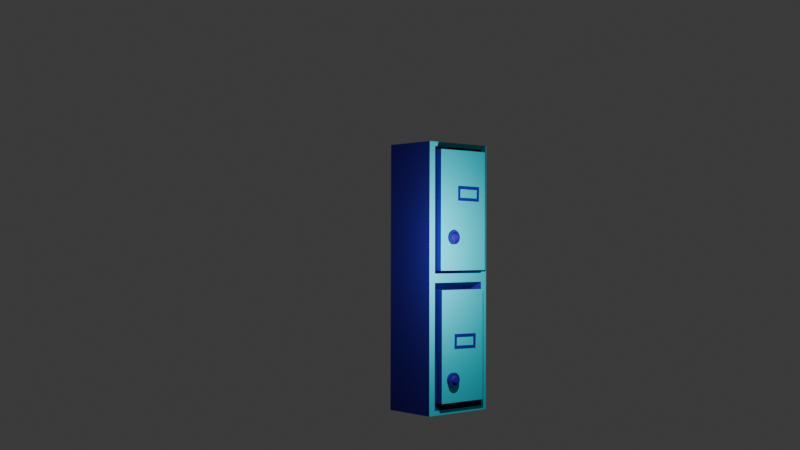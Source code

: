 # Source: Single_Lockers_2.blend  (saved by Blender 4.5.90; exported with 4.5.12 LTS)
import bpy
from mathutils import Matrix  # noqa: F401  (used for matrix-valued properties, if any)

bpy.ops.wm.read_factory_settings(use_empty=True)
scene = bpy.context.scene
scene.name = 'Scene'

# ---- collections
col_collection = bpy.data.collections.new('Collection'); scene.collection.children.link(col_collection)

# ---- materials (node trees are filled in below, after node groups)
mat_material = bpy.data.materials.new('Material')
mat_material.alpha_threshold = 0.0
mat_material.roughness = 0.5
mat_material.line_color = (0.0, 0.0, 0.0, 1.0)
mat_material_001 = bpy.data.materials.new('Material.001')
mat_black = bpy.data.materials.new('Black')

# ---- material node trees
mat_material.use_nodes = True; mat_material.node_tree.nodes.clear()
_N = mat_material.node_tree.nodes; _L = mat_material.node_tree.links
n0 = _N.new('ShaderNodeOutputMaterial'); n0.name = 'Material Output'; n0.location = (200, 100)
n1 = _N.new('ShaderNodeBsdfPrincipled'); n1.name = 'Principled BSDF'; n1.location = (-200, 100)
n1.inputs[0].default_value = (0.01403, 0.0, 0.2823, 1.0)
n1.inputs[2].default_value = 0.7963
n1.inputs[3].default_value = 1.45
_L.new(n1.outputs[0], n0.inputs[0])
n0.is_active_output = True
mat_material_001.use_nodes = True; mat_material_001.node_tree.nodes.clear()
_N = mat_material_001.node_tree.nodes; _L = mat_material_001.node_tree.links
n0 = _N.new('ShaderNodeBsdfPrincipled'); n0.name = 'Principled BSDF'; n0.location = (-200, 100)
n0.inputs[0].default_value = (0.0, 0.6624, 0.8004, 1.0)
n1 = _N.new('ShaderNodeOutputMaterial'); n1.name = 'Material Output'; n1.location = (200, 100)
_L.new(n0.outputs[0], n1.inputs[0])
n1.is_active_output = True

# ---- world
world_world = bpy.data.worlds.new('World'); scene.world = world_world
world_world.use_nodes = True; world_world.node_tree.nodes.clear()
_N = world_world.node_tree.nodes; _L = world_world.node_tree.links
n0 = _N.new('ShaderNodeOutputWorld'); n0.name = 'World Output'; n0.location = (200, 100)
n1 = _N.new('ShaderNodeBackground'); n1.name = 'Background'; n1.location = (-200, 100)
n1.inputs[0].default_value = (0.05088, 0.05088, 0.05088, 1.0)
_L.new(n1.outputs[0], n0.inputs[0])
n0.is_active_output = True
world_world.color = (0.05088, 0.05088, 0.05088)
world_world.sun_shadow_jitter_overblur = 0.0

# ---- cameras
cam_camera = bpy.data.cameras.new('Camera')
cam_camera.clip_end = 100.0
cam_camera.lens = 50.0
cam_camera.ortho_scale = 7.314

# ---- lights
light_light = bpy.data.lights.new('Light', 'POINT')
light_light.energy = 1000.0
light_light.shadow_soft_size = 0.1

# ---- meshes
me_cylinder_003 = bpy.data.meshes.new('Cylinder.003')
me_cylinder_003.from_pydata([(2.094e-06, 1.546, -1.86), (2.079e-06, 1.128, 1.232), (0.3016, 1.516, -1.86), (0.2201, 1.107, 1.232), (0.5916, 1.428, -1.86), (0.4318, 1.042, 1.232), (0.8588, 1.285, -1.86), (0.6269, 0.9382, 1.232), (1.093, 1.093, -1.86), (0.7979, 0.7979, 1.232), (1.285, 0.8588, -1.86), (0.9382, 0.6269, 1.232), (1.428, 0.5916, -1.86), (1.042, 0.4318, 1.232), (1.516, 0.3016, -1.86), (1.107, 0.2201, 1.232), (1.546, 2.082e-06, -1.86), (1.128, 2.082e-06, 1.232), (1.516, -0.3016, -1.86), (1.107, -0.2201, 1.232), (1.428, -0.5916, -1.86), (1.042, -0.4318, 1.232), (1.285, -0.8588, -1.86), (0.9382, -0.6269, 1.232), (1.093, -1.093, -1.86), (0.7979, -0.7979, 1.232), (0.8588, -1.285, -1.86), (0.6269, -0.9382, 1.232), (0.5916, -1.428, -1.86), (0.4318, -1.042, 1.232), (0.3016, -1.516, -1.86), (0.2201, -1.107, 1.232), (2.094e-06, -1.546, -1.86), (2.079e-06, -1.128, 1.232), (-0.3016, -1.516, -1.86), (-0.2201, -1.107, 1.232), (-0.5916, -1.428, -1.86), (-0.4318, -1.042, 1.232), (-0.8588, -1.285, -1.86), (-0.6269, -0.9382, 1.232), (-1.093, -1.093, -1.86), (-0.7979, -0.7979, 1.232), (-1.285, -0.8588, -1.86), (-0.9382, -0.6269, 1.232), (-1.428, -0.5916, -1.86), (-1.042, -0.4318, 1.232), (-1.516, -0.3016, -1.86), (-1.107, -0.2201, 1.232), (-1.546, 2.082e-06, -1.86), (-1.128, 2.082e-06, 1.232), (-1.516, 0.3016, -1.86), (-1.107, 0.2201, 1.232), (-1.428, 0.5916, -1.86), (-1.042, 0.4318, 1.232), (-1.285, 0.8588, -1.86), (-0.9382, 0.6269, 1.232), (-1.093, 1.093, -1.86), (-0.7979, 0.7979, 1.232), (-0.8588, 1.285, -1.86), (-0.6269, 0.9382, 1.232), (-0.5916, 1.428, -1.86), (-0.4318, 1.042, 1.232), (-0.3016, 1.516, -1.86), (-0.2201, 1.107, 1.232), (0.3016, 1.516, 1.232), (2.079e-06, 1.546, 1.232), (0.5916, 1.428, 1.232), (0.8588, 1.285, 1.232), (1.093, 1.093, 1.232), (1.285, 0.8588, 1.232), (1.428, 0.5916, 1.232), (1.516, 0.3016, 1.232), (1.546, 2.082e-06, 1.232), (1.516, -0.3016, 1.232), (1.428, -0.5916, 1.232), (1.285, -0.8588, 1.232), (1.093, -1.093, 1.232), (0.8588, -1.285, 1.232), (0.5916, -1.428, 1.232), (0.3016, -1.516, 1.232), (2.079e-06, -1.546, 1.232), (-0.3016, -1.516, 1.232), (-0.5916, -1.428, 1.232), (-0.8588, -1.285, 1.232), (-1.093, -1.093, 1.232), (-1.285, -0.8588, 1.232), (-1.428, -0.5916, 1.232), (-1.516, -0.3016, 1.232), (-1.546, 2.082e-06, 1.232), (-1.516, 0.3016, 1.232), (-1.428, 0.5916, 1.232), (-1.285, 0.8588, 1.232), (-1.093, 1.093, 1.232), (-0.8588, 1.285, 1.232), (-0.5916, 1.428, 1.232), (-0.3016, 1.516, 1.232), (0.1996, 1.003, -0.04595), (2.678e-06, 1.023, -0.04595), (0.3914, 0.945, -0.04595), (0.5683, 0.8505, -0.04595), (0.7233, 0.7233, -0.04595), (0.8505, 0.5683, -0.04595), (0.945, 0.3914, -0.04595), (1.003, 0.1996, -0.04595), (1.023, 2.082e-06, -0.04595), (1.003, -0.1995, -0.04595), (0.945, -0.3914, -0.04595), (0.8505, -0.5683, -0.04595), (0.7233, -0.7233, -0.04595), (0.5683, -0.8505, -0.04595), (0.3914, -0.945, -0.04595), (0.1996, -1.003, -0.04595), (2.678e-06, -1.023, -0.04595), (-0.1995, -1.003, -0.04595), (-0.3914, -0.945, -0.04595), (-0.5683, -0.8505, -0.04595), (-0.7233, -0.7233, -0.04595), (-0.8505, -0.5683, -0.04595), (-0.945, -0.3914, -0.04595), (-1.003, -0.1995, -0.04595), (-1.023, 2.082e-06, -0.04595), (-1.003, 0.1996, -0.04595), (-0.945, 0.3914, -0.04595), (-0.8505, 0.5683, -0.04595), (-0.7233, 0.7233, -0.04595), (-0.5683, 0.8505, -0.04595), (-0.3914, 0.945, -0.04595), (-0.1995, 1.003, -0.04595), (0.1191, 0.5989, 1.651), (0.1996, 1.003, 1.241), (2.668e-06, 1.023, 1.241), (2.664e-06, 0.6106, 1.651), (0.2337, 0.5641, 1.651), (0.3914, 0.945, 1.241), (0.3392, 0.5077, 1.651), (0.5683, 0.8505, 1.241), (0.4318, 0.4318, 1.651), (0.7233, 0.7233, 1.241), (0.5077, 0.3392, 1.651), (0.8505, 0.5683, 1.241), (0.5641, 0.2337, 1.651), (0.945, 0.3914, 1.241), (0.5989, 0.1191, 1.651), (1.003, 0.1996, 1.241), (0.6106, 2.082e-06, 1.651), (1.023, 2.082e-06, 1.241), (0.5989, -0.1191, 1.651), (1.003, -0.1995, 1.241), (0.5641, -0.2337, 1.651), (0.945, -0.3914, 1.241), (0.5077, -0.3392, 1.651), (0.8505, -0.5683, 1.241), (0.4318, -0.4317, 1.651), (0.7233, -0.7233, 1.241), (0.3392, -0.5077, 1.651), (0.5683, -0.8505, 1.241), (0.2337, -0.5641, 1.651), (0.3914, -0.945, 1.241), (0.1191, -0.5989, 1.651), (0.1996, -1.003, 1.241), (2.664e-06, -0.6106, 1.651), (2.668e-06, -1.023, 1.241), (-0.1191, -0.5989, 1.651), (-0.1995, -1.003, 1.241), (-0.2337, -0.5641, 1.651), (-0.3914, -0.945, 1.241), (-0.3392, -0.5077, 1.651), (-0.5683, -0.8505, 1.241), (-0.4317, -0.4317, 1.651), (-0.7233, -0.7233, 1.241), (-0.5077, -0.3392, 1.651), (-0.8505, -0.5683, 1.241), (-0.5641, -0.2337, 1.651), (-0.945, -0.3914, 1.241), (-0.5989, -0.1191, 1.651), (-1.003, -0.1995, 1.241), (-0.6106, 2.082e-06, 1.651), (-1.023, 2.082e-06, 1.241), (-0.5989, 0.1191, 1.651), (-1.003, 0.1996, 1.241), (-0.5641, 0.2337, 1.651), (-0.945, 0.3914, 1.241), (-0.5077, 0.3392, 1.651), (-0.8505, 0.5683, 1.241), (-0.4317, 0.4318, 1.651), (-0.7233, 0.7233, 1.241), (-0.3392, 0.5077, 1.651), (-0.5683, 0.8505, 1.241), (-0.2337, 0.5641, 1.651), (-0.3914, 0.945, 1.241), (-0.1191, 0.5989, 1.651), (-0.1995, 1.003, 1.241), (-19.62, 10.01, 0.1626), (37.07, 10.01, -2.501), (-21.2, 11.59, -12.44), (37.46, 11.59, -15.2), (22.3, -60.06, -1.772), (-5.943, 10.01, -0.4802), (7.734, 10.01, -1.123), (23.39, 10.01, -1.859), (-21.06, 11.59, -9.281), (-20.91, 11.59, -6.118), (-20.76, 11.59, -2.954), (37.91, 11.59, -5.711), (37.76, 11.59, -8.875), (37.61, 11.59, -12.04), (-6.538, 11.59, -13.13), (8.129, 11.59, -13.82), (22.8, 11.59, -14.51), (-21.2, -5.568, -12.44), (37.46, -5.568, -15.2), (37.61, -5.568, -12.04), (37.76, -5.568, -8.875), (37.91, -5.568, -5.711), (22.94, 11.59, -11.35), (23.09, 11.59, -8.185), (23.24, 11.59, -5.022), (8.277, 11.59, -10.66), (8.426, 11.59, -7.496), (8.575, 11.59, -4.333), (-6.389, 11.59, -9.97), (-6.241, 11.59, -6.807), (-6.092, 11.59, -3.644), (22.8, -5.568, -14.51), (8.129, -5.568, -13.82), (-6.538, -5.568, -13.13), (-20.76, -5.568, -2.954), (-20.91, -5.568, -6.118), (-21.06, -5.568, -9.281), (-19.62, -3.985, 0.1626), (7.734, -3.985, -1.123), (-20.61, 11.59, 0.2091), (-20.61, -5.568, 0.2091), (-5.943, 11.59, -0.4802), (9.713, 10.01, -1.216), (37.07, -3.985, -2.501), (9.713, -3.985, -1.216), (38.06, -5.568, -2.548), (38.06, 11.59, -2.548), (23.39, 11.59, -1.859), (8.723, 11.59, -1.169), (8.723, -5.568, -1.169), (-19.1, 9.739, -2.731), (-19.1, -3.585, -2.731), (-6.078, 9.739, -3.343), (6.948, 9.739, -3.955), (6.948, -3.585, -3.955), (35.4, -3.036, -5.103), (35.4, 9.373, -5.103), (23.26, 9.373, -4.533), (11.13, 9.373, -3.963), (11.13, -3.036, -3.963), (-19.0, 9.739, -0.5698), (-19.0, -3.585, -0.5698), (-5.976, 9.739, -1.182), (7.05, 9.739, -1.794), (7.05, -3.585, -1.794), (-18.9, 9.739, 1.588), (-18.9, -3.585, 1.588), (-5.875, 9.739, 0.9759), (7.151, 9.739, 0.3637), (7.151, -3.585, 0.3637), (35.58, -3.036, -1.225), (35.58, 9.373, -1.225), (23.45, 9.373, -0.6548), (11.31, 9.373, -0.08469), (11.31, -3.036, -0.08469), (30.62, 1.546, -3.299), (30.62, 1.128, -0.2069), (30.92, 1.516, -3.299), (30.84, 1.107, -0.2069), (31.21, 1.428, -3.299), (31.05, 1.042, -0.2069), (31.48, 1.285, -3.299), (31.24, 0.9382, -0.2069), (31.71, 1.093, -3.299), (31.41, 0.7979, -0.2069), (31.9, 0.8588, -3.299), (31.55, 0.6269, -0.2069), (32.04, 0.5916, -3.299), (31.66, 0.4318, -0.2069), (32.13, 0.3016, -3.299), (31.72, 0.2201, -0.2069), (32.16, 3.989e-06, -3.299), (31.74, 3.989e-06, -0.2069), (32.13, -0.3016, -3.299), (31.72, -0.2201, -0.2069), (32.04, -0.5916, -3.299), (31.66, -0.4318, -0.2069), (31.9, -0.8588, -3.299), (31.55, -0.6269, -0.2069), (31.71, -1.093, -3.299), (31.41, -0.7979, -0.2069), (31.48, -1.285, -3.299), (31.24, -0.9382, -0.2069), (31.21, -1.428, -3.299), (31.05, -1.042, -0.2069), (30.92, -1.516, -3.299), (30.84, -1.107, -0.2069), (30.62, -1.546, -3.299), (30.62, -1.128, -0.2069), (30.31, -1.516, -3.299), (30.4, -1.107, -0.2069), (30.02, -1.428, -3.299), (30.18, -1.042, -0.2069), (29.76, -1.285, -3.299), (29.99, -0.9382, -0.2069), (29.52, -1.093, -3.299), (29.82, -0.7979, -0.2069), (29.33, -0.8588, -3.299), (29.68, -0.6269, -0.2069), (29.19, -0.5916, -3.299), (29.57, -0.4318, -0.2069), (29.1, -0.3016, -3.299), (29.51, -0.2201, -0.2069), (29.07, 3.989e-06, -3.299), (29.49, 3.989e-06, -0.2069), (29.1, 0.3016, -3.299), (29.51, 0.2201, -0.2069), (29.19, 0.5916, -3.299), (29.57, 0.4318, -0.2069), (29.33, 0.8588, -3.299), (29.68, 0.6269, -0.2069), (29.52, 1.093, -3.299), (29.82, 0.7979, -0.2069), (29.76, 1.285, -3.299), (29.99, 0.9382, -0.2069), (30.02, 1.428, -3.299), (30.18, 1.042, -0.2069), (30.31, 1.516, -3.299), (30.4, 1.107, -0.2069), (30.92, 1.516, -0.2069), (30.62, 1.546, -0.2069), (31.21, 1.428, -0.2069), (31.48, 1.285, -0.2069), (31.71, 1.093, -0.2069), (31.9, 0.8588, -0.2069), (32.04, 0.5916, -0.2069), (32.13, 0.3016, -0.2069), (32.16, 3.989e-06, -0.2069), (32.13, -0.3016, -0.2069), (32.04, -0.5916, -0.2069), (31.9, -0.8588, -0.2069), (31.71, -1.093, -0.2069), (31.48, -1.285, -0.2069), (31.21, -1.428, -0.2069), (30.92, -1.516, -0.2069), (30.62, -1.546, -0.2069), (30.31, -1.516, -0.2069), (30.02, -1.428, -0.2069), (29.76, -1.285, -0.2069), (29.52, -1.093, -0.2069), (29.33, -0.8588, -0.2069), (29.19, -0.5916, -0.2069), (29.1, -0.3016, -0.2069), (29.07, 3.989e-06, -0.2069), (29.1, 0.3016, -0.2069), (29.19, 0.5916, -0.2069), (29.33, 0.8588, -0.2069), (29.52, 1.093, -0.2069), (29.76, 1.285, -0.2069), (30.02, 1.428, -0.2069), (30.31, 1.516, -0.2069), (30.82, 1.003, -1.485), (30.62, 1.023, -1.485), (31.01, 0.945, -1.485), (31.18, 0.8505, -1.485), (31.34, 0.7233, -1.485), (31.47, 0.5683, -1.485), (31.56, 0.3914, -1.485), (31.62, 0.1996, -1.485), (31.64, 3.989e-06, -1.485), (31.62, -0.1995, -1.485), (31.56, -0.3914, -1.485), (31.47, -0.5683, -1.485), (31.34, -0.7233, -1.485), (31.18, -0.8505, -1.485), (31.01, -0.945, -1.485), (30.82, -1.003, -1.485), (30.62, -1.023, -1.485), (30.42, -1.003, -1.485), (30.22, -0.945, -1.485), (30.05, -0.8505, -1.485), (29.89, -0.7233, -1.485), (29.77, -0.5683, -1.485), (29.67, -0.3914, -1.485), (29.61, -0.1995, -1.485), (29.59, 3.989e-06, -1.485), (29.61, 0.1996, -1.485), (29.67, 0.3914, -1.485), (29.77, 0.5683, -1.485), (29.89, 0.7233, -1.485), (30.05, 0.8505, -1.485), (30.22, 0.945, -1.485), (30.42, 1.003, -1.485), (30.74, 0.5989, 0.2124), (30.82, 1.003, -0.1978), (30.62, 1.023, -0.1978), (30.62, 0.6106, 0.2124), (30.85, 0.5641, 0.2124), (31.01, 0.945, -0.1978), (30.96, 0.5077, 0.2124), (31.18, 0.8505, -0.1978), (31.05, 0.4318, 0.2124), (31.34, 0.7233, -0.1978), (31.12, 0.3392, 0.2124), (31.47, 0.5683, -0.1978), (31.18, 0.2337, 0.2124), (31.56, 0.3914, -0.1978), (31.22, 0.1191, 0.2124), (31.62, 0.1996, -0.1978), (31.23, 3.989e-06, 0.2124), (31.64, 3.989e-06, -0.1978), (31.22, -0.1191, 0.2124), (31.62, -0.1995, -0.1978), (31.18, -0.2337, 0.2124), (31.56, -0.3914, -0.1978), (31.12, -0.3392, 0.2124), (31.47, -0.5683, -0.1978), (31.05, -0.4317, 0.2124), (31.34, -0.7233, -0.1978), (30.96, -0.5077, 0.2124), (31.18, -0.8505, -0.1978), (30.85, -0.5641, 0.2124), (31.01, -0.945, -0.1978), (30.74, -0.5989, 0.2124), (30.82, -1.003, -0.1978), (30.62, -0.6106, 0.2124), (30.62, -1.023, -0.1978), (30.5, -0.5989, 0.2124), (30.42, -1.003, -0.1978), (30.38, -0.5641, 0.2124), (30.22, -0.945, -0.1978), (30.28, -0.5077, 0.2124), (30.05, -0.8505, -0.1978), (30.18, -0.4317, 0.2124), (29.89, -0.7233, -0.1978), (30.11, -0.3392, 0.2124), (29.77, -0.5683, -0.1978), (30.05, -0.2337, 0.2124), (29.67, -0.3914, -0.1978), (30.02, -0.1191, 0.2124), (29.61, -0.1995, -0.1978), (30.01, 3.989e-06, 0.2124), (29.59, 3.989e-06, -0.1978), (30.02, 0.1191, 0.2124), (29.61, 0.1996, -0.1978), (30.05, 0.2337, 0.2124), (29.67, 0.3914, -0.1978), (30.11, 0.3392, 0.2124), (29.77, 0.5683, -0.1978), (30.18, 0.4318, 0.2124), (29.89, 0.7233, -0.1978), (30.28, 0.5077, 0.2124), (30.05, 0.8505, -0.1978), (30.38, 0.5641, 0.2124), (30.22, 0.945, -0.1978), (30.5, 0.5989, 0.2124), (30.42, 1.003, -0.1978), (-8.563, 7.77, -11.51), (-11.72, 7.817, -11.34), (-11.82, 1.484, -11.33), (-8.656, 1.437, -11.51), (-9.205, 7.146, -11.48), (-11.1, 7.175, -11.37), (-11.18, 2.108, -11.37), (-9.279, 2.08, -11.47), (-7.864, 7.769, 1.138), (-11.03, 7.816, 1.312), (-11.12, 1.483, 1.317), (-7.958, 1.436, 1.142), (-8.506, 7.145, 1.173), (-10.4, 7.173, 1.278), (-10.48, 2.107, 1.281), (-8.581, 2.078, 1.176), (23.4, 7.018, -13.27), (20.24, 7.064, -13.09), (20.14, 0.7314, -13.09), (23.31, 0.6846, -13.26), (22.76, 6.394, -13.23), (20.86, 6.422, -13.13), (20.79, 1.355, -13.12), (22.68, 1.327, -13.23), (24.1, 7.016, -0.6178), (20.94, 7.063, -0.4433), (20.84, 0.7299, -0.4389), (24.0, 0.6831, -0.6135), (23.46, 6.392, -0.5825), (21.56, 6.42, -0.4777), (21.48, 1.354, -0.4742), (23.38, 1.326, -0.579)], [], [(0, 65, 64, 2), (2, 64, 66, 4), (4, 66, 67, 6), (6, 67, 68, 8), (8, 68, 69, 10), (10, 69, 70, 12), (12, 70, 71, 14), (14, 71, 72, 16), (16, 72, 73, 18), (18, 73, 74, 20), (20, 74, 75, 22), (22, 75, 76, 24), (24, 76, 77, 26), (26, 77, 78, 28), (28, 78, 79, 30), (30, 79, 80, 32), (32, 80, 81, 34), (34, 81, 82, 36), (36, 82, 83, 38), (38, 83, 84, 40), (40, 84, 85, 42), (42, 85, 86, 44), (44, 86, 87, 46), (46, 87, 88, 48), (48, 88, 89, 50), (50, 89, 90, 52), (52, 90, 91, 54), (54, 91, 92, 56), (56, 92, 93, 58), (58, 93, 94, 60), (41, 39, 115, 116), (60, 94, 95, 62), (62, 95, 65, 0), (0, 2, 4, 6, 8, 10, 12, 14, 16, 18, 20, 22, 24, 26, 28, 30, 32, 34, 36, 38, 40, 42, 44, 46, 48, 50, 52, 54, 56, 58, 60, 62), (1, 3, 64, 65), (3, 5, 66, 64), (5, 7, 67, 66), (7, 9, 68, 67), (9, 11, 69, 68), (11, 13, 70, 69), (13, 15, 71, 70), (15, 17, 72, 71), (17, 19, 73, 72), (19, 21, 74, 73), (21, 23, 75, 74), (23, 25, 76, 75), (25, 27, 77, 76), (27, 29, 78, 77), (29, 31, 79, 78), (31, 33, 80, 79), (33, 35, 81, 80), (35, 37, 82, 81), (37, 39, 83, 82), (39, 41, 84, 83), (41, 43, 85, 84), (43, 45, 86, 85), (45, 47, 87, 86), (47, 49, 88, 87), (49, 51, 89, 88), (51, 53, 90, 89), (53, 55, 91, 90), (55, 57, 92, 91), (57, 59, 93, 92), (59, 61, 94, 93), (61, 63, 95, 94), (63, 1, 65, 95), (15, 13, 102, 103), (43, 41, 116, 117), (17, 15, 103, 104), (45, 43, 117, 118), (19, 17, 104, 105), (47, 45, 118, 119), (21, 19, 105, 106), (49, 47, 119, 120), (23, 21, 106, 107), (51, 49, 120, 121), (25, 23, 107, 108), (53, 51, 121, 122), (27, 25, 108, 109), (55, 53, 122, 123), (29, 27, 109, 110), (3, 1, 97, 96), (57, 55, 123, 124), (31, 29, 110, 111), (5, 3, 96, 98), (59, 57, 124, 125), (33, 31, 111, 112), (7, 5, 98, 99), (61, 59, 125, 126), (35, 33, 112, 113), (9, 7, 99, 100), (63, 61, 126, 127), (37, 35, 113, 114), (11, 9, 100, 101), (1, 63, 127, 97), (39, 37, 114, 115), (13, 11, 101, 102), (129, 130, 131, 128), (133, 129, 128, 132), (135, 133, 132, 134), (137, 135, 134, 136), (139, 137, 136, 138), (141, 139, 138, 140), (143, 141, 140, 142), (145, 143, 142, 144), (147, 145, 144, 146), (149, 147, 146, 148), (151, 149, 148, 150), (153, 151, 150, 152), (155, 153, 152, 154), (157, 155, 154, 156), (159, 157, 156, 158), (161, 159, 158, 160), (163, 161, 160, 162), (165, 163, 162, 164), (167, 165, 164, 166), (169, 167, 166, 168), (171, 169, 168, 170), (173, 171, 170, 172), (175, 173, 172, 174), (177, 175, 174, 176), (179, 177, 176, 178), (181, 179, 178, 180), (183, 181, 180, 182), (185, 183, 182, 184), (187, 185, 184, 186), (189, 187, 186, 188), (191, 189, 188, 190), (130, 191, 190, 131), (96, 97, 130, 129), (128, 131, 190, 188, 186, 184, 182, 180, 178, 176, 174, 172, 170, 168, 166, 164, 162, 160, 158, 156, 154, 152, 150, 148, 146, 144, 142, 140, 138, 136, 134, 132), (98, 96, 129, 133), (97, 127, 191, 130), (99, 98, 133, 135), (100, 99, 135, 137), (101, 100, 137, 139), (102, 101, 139, 141), (103, 102, 141, 143), (104, 103, 143, 145), (105, 104, 145, 147), (106, 105, 147, 149), (107, 106, 149, 151), (108, 107, 151, 153), (109, 108, 153, 155), (110, 109, 155, 157), (111, 110, 157, 159), (112, 111, 159, 161), (113, 112, 161, 163), (114, 113, 163, 165), (115, 114, 165, 167), (116, 115, 167, 169), (117, 116, 169, 171), (118, 117, 171, 173), (119, 118, 173, 175), (120, 119, 175, 177), (121, 120, 177, 179), (122, 121, 179, 181), (123, 122, 181, 183), (124, 123, 183, 185), (125, 124, 185, 187), (126, 125, 187, 189), (127, 126, 189, 191), (225, 209, 194, 206), (222, 202, 231, 233), (195, 205, 211, 210), (205, 204, 212, 211), (204, 203, 213, 212), (203, 238, 237, 213), (236, 235, 247, 251), (230, 198, 245, 246), (203, 216, 239, 238), (216, 219, 240, 239), (219, 222, 233, 240), (195, 208, 214, 205), (205, 214, 215, 204), (204, 215, 216, 203), (208, 207, 217, 214), (214, 217, 218, 215), (215, 218, 219, 216), (207, 206, 220, 217), (217, 220, 221, 218), (218, 221, 222, 219), (206, 194, 200, 220), (220, 200, 201, 221), (221, 201, 202, 222), (210, 223, 208, 195), (223, 224, 207, 208), (224, 225, 206, 207), (231, 202, 226, 232), (202, 201, 227, 226), (201, 200, 228, 227), (200, 194, 209, 228), (229, 192, 231, 232), (192, 197, 233, 231), (197, 198, 240, 233), (198, 230, 241, 240), (230, 229, 232, 241), (193, 235, 237, 238), (199, 193, 238, 239), (234, 199, 239, 240), (236, 234, 240, 241), (235, 236, 241, 237), (243, 246, 256, 253), (197, 192, 242, 244), (229, 230, 246, 243), (198, 197, 244, 245), (192, 229, 243, 242), (211, 212, 213, 237, 241, 232, 226, 227, 228, 209, 225, 224, 223, 210), (249, 250, 265, 264), (199, 234, 250, 249), (235, 193, 248, 247), (234, 236, 251, 250), (193, 199, 249, 248), (255, 254, 259, 260), (245, 244, 254, 255), (242, 243, 253, 252), (246, 245, 255, 256), (244, 242, 252, 254), (259, 257, 258, 261, 260), (252, 253, 258, 257), (256, 255, 260, 261), (254, 252, 257, 259), (253, 256, 261, 258), (264, 265, 266, 262, 263), (247, 248, 263, 262), (250, 251, 266, 265), (248, 249, 264, 263), (251, 247, 262, 266), (267, 332, 331, 269), (269, 331, 333, 271), (271, 333, 334, 273), (273, 334, 335, 275), (275, 335, 336, 277), (277, 336, 337, 279), (279, 337, 338, 281), (281, 338, 339, 283), (283, 339, 340, 285), (285, 340, 341, 287), (287, 341, 342, 289), (289, 342, 343, 291), (291, 343, 344, 293), (293, 344, 345, 295), (295, 345, 346, 297), (297, 346, 347, 299), (299, 347, 348, 301), (301, 348, 349, 303), (303, 349, 350, 305), (305, 350, 351, 307), (307, 351, 352, 309), (309, 352, 353, 311), (311, 353, 354, 313), (313, 354, 355, 315), (315, 355, 356, 317), (317, 356, 357, 319), (319, 357, 358, 321), (321, 358, 359, 323), (323, 359, 360, 325), (325, 360, 361, 327), (308, 306, 382, 383), (327, 361, 362, 329), (329, 362, 332, 267), (267, 269, 271, 273, 275, 277, 279, 281, 283, 285, 287, 289, 291, 293, 295, 297, 299, 301, 303, 305, 307, 309, 311, 313, 315, 317, 319, 321, 323, 325, 327, 329), (268, 270, 331, 332), (270, 272, 333, 331), (272, 274, 334, 333), (274, 276, 335, 334), (276, 278, 336, 335), (278, 280, 337, 336), (280, 282, 338, 337), (282, 284, 339, 338), (284, 286, 340, 339), (286, 288, 341, 340), (288, 290, 342, 341), (290, 292, 343, 342), (292, 294, 344, 343), (294, 296, 345, 344), (296, 298, 346, 345), (298, 300, 347, 346), (300, 302, 348, 347), (302, 304, 349, 348), (304, 306, 350, 349), (306, 308, 351, 350), (308, 310, 352, 351), (310, 312, 353, 352), (312, 314, 354, 353), (314, 316, 355, 354), (316, 318, 356, 355), (318, 320, 357, 356), (320, 322, 358, 357), (322, 324, 359, 358), (324, 326, 360, 359), (326, 328, 361, 360), (328, 330, 362, 361), (330, 268, 332, 362), (282, 280, 369, 370), (310, 308, 383, 384), (284, 282, 370, 371), (312, 310, 384, 385), (286, 284, 371, 372), (314, 312, 385, 386), (288, 286, 372, 373), (316, 314, 386, 387), (290, 288, 373, 374), (318, 316, 387, 388), (292, 290, 374, 375), (320, 318, 388, 389), (294, 292, 375, 376), (322, 320, 389, 390), (296, 294, 376, 377), (270, 268, 364, 363), (324, 322, 390, 391), (298, 296, 377, 378), (272, 270, 363, 365), (326, 324, 391, 392), (300, 298, 378, 379), (274, 272, 365, 366), (328, 326, 392, 393), (302, 300, 379, 380), (276, 274, 366, 367), (330, 328, 393, 394), (304, 302, 380, 381), (278, 276, 367, 368), (268, 330, 394, 364), (306, 304, 381, 382), (280, 278, 368, 369), (396, 397, 398, 395), (400, 396, 395, 399), (402, 400, 399, 401), (404, 402, 401, 403), (406, 404, 403, 405), (408, 406, 405, 407), (410, 408, 407, 409), (412, 410, 409, 411), (414, 412, 411, 413), (416, 414, 413, 415), (418, 416, 415, 417), (420, 418, 417, 419), (422, 420, 419, 421), (424, 422, 421, 423), (426, 424, 423, 425), (428, 426, 425, 427), (430, 428, 427, 429), (432, 430, 429, 431), (434, 432, 431, 433), (436, 434, 433, 435), (438, 436, 435, 437), (440, 438, 437, 439), (442, 440, 439, 441), (444, 442, 441, 443), (446, 444, 443, 445), (448, 446, 445, 447), (450, 448, 447, 449), (452, 450, 449, 451), (454, 452, 451, 453), (456, 454, 453, 455), (458, 456, 455, 457), (397, 458, 457, 398), (363, 364, 397, 396), (395, 398, 457, 455, 453, 451, 449, 447, 445, 443, 441, 439, 437, 435, 433, 431, 429, 427, 425, 423, 421, 419, 417, 415, 413, 411, 409, 407, 405, 403, 401, 399), (365, 363, 396, 400), (364, 394, 458, 397), (366, 365, 400, 402), (367, 366, 402, 404), (368, 367, 404, 406), (369, 368, 406, 408), (370, 369, 408, 410), (371, 370, 410, 412), (372, 371, 412, 414), (373, 372, 414, 416), (374, 373, 416, 418), (375, 374, 418, 420), (376, 375, 420, 422), (377, 376, 422, 424), (378, 377, 424, 426), (379, 378, 426, 428), (380, 379, 428, 430), (381, 380, 430, 432), (382, 381, 432, 434), (383, 382, 434, 436), (384, 383, 436, 438), (385, 384, 438, 440), (386, 385, 440, 442), (387, 386, 442, 444), (388, 387, 444, 446), (389, 388, 446, 448), (390, 389, 448, 450), (391, 390, 450, 452), (392, 391, 452, 454), (393, 392, 454, 456), (394, 393, 456, 458), (459, 460, 464, 463), (460, 461, 465, 464), (461, 462, 466, 465), (462, 459, 463, 466), (467, 468, 472, 471), (468, 469, 473, 472), (469, 470, 474, 473), (470, 467, 471, 474), (459, 460, 468, 467), (460, 461, 469, 468), (461, 462, 470, 469), (462, 459, 467, 470), (463, 464, 472, 471), (464, 465, 473, 472), (465, 466, 474, 473), (466, 463, 471, 474), (475, 476, 480, 479), (476, 477, 481, 480), (477, 478, 482, 481), (478, 475, 479, 482), (483, 484, 488, 487), (484, 485, 489, 488), (485, 486, 490, 489), (486, 483, 487, 490), (475, 476, 484, 483), (476, 477, 485, 484), (477, 478, 486, 485), (478, 475, 483, 486), (479, 480, 488, 487), (480, 481, 489, 488), (481, 482, 490, 489), (482, 479, 487, 490)])
me_cylinder_003.polygons.foreach_set('material_index', [0, 0, 0, 0, 0, 0, 0, 0, 0, 0, 0, 0, 0, 0, 0, 0, 0, 0, 0, 0, 0, 0, 0, 0, 0, 0, 0, 0, 0, 0, 0, 0, 0, 0, 0, 0, 0, 0, 0, 0, 0, 0, 0, 0, 0, 0, 0, 0, 0, 0, 0, 0, 0, 0, 0, 0, 0, 0, 0, 0, 0, 0, 0, 0, 0, 0, 0, 0, 0, 0, 0, 0, 0, 0, 0, 0, 0, 0, 0, 0, 0, 0, 0, 0, 0, 0, 0, 0, 0, 0, 0, 0, 0, 0, 0, 0, 0, 0, 0, 0, 0, 0, 0, 0, 0, 0, 0, 0, 0, 0, 0, 0, 0, 0, 0, 0, 0, 0, 0, 0, 0, 0, 0, 0, 0, 0, 0, 0, 0, 0, 0, 0, 0, 0, 0, 0, 0, 0, 0, 0, 0, 0, 0, 0, 0, 0, 0, 0, 0, 0, 0, 0, 0, 0, 0, 0, 0, 0, 0, 0, 0, 0, 0, 0, 0, 0, 0, 0, 0, 0, 0, 0, 0, 0, 0, 0, 0, 0, 0, 0, 0, 0, 0, 0, 0, 0, 0, 0, 0, 0, 0, 0, 1, 1, 1, 1, 1, 1, 1, 1, 1, 1, 0, 0, 0, 0, 0, 0, 0, 0, 0, 0, 0, 0, 0, 0, 0, 0, 1, 0, 0, 0, 0, 1, 0, 0, 0, 0, 0, 0, 0, 0, 0, 0, 0, 0, 0, 0, 0, 0, 0, 0, 0, 0, 0, 0, 0, 0, 0, 0, 0, 0, 0, 0, 0, 0, 0, 0, 0, 0, 0, 0, 0, 0, 0, 0, 0, 0, 0, 0, 0, 0, 0, 0, 0, 0, 0, 0, 0, 0, 0, 0, 0, 0, 0, 0, 0, 0, 0, 0, 0, 0, 0, 0, 0, 0, 0, 0, 0, 0, 0, 0, 0, 0, 0, 0, 0, 0, 0, 0, 0, 0, 0, 0, 0, 0, 0, 0, 0, 0, 0, 0, 0, 0, 0, 0, 0, 0, 0, 0, 0, 0, 0, 0, 0, 0, 0, 0, 0, 0, 0, 0, 0, 0, 0, 0, 0, 0, 0, 0, 0, 0, 0, 0, 0, 0, 0, 0, 0, 0, 0, 0, 0, 0, 0, 0, 0, 0, 0, 0, 0, 0, 0, 0, 0, 0, 0, 0, 0, 0, 0, 0, 0, 0, 0, 0, 0, 0, 0, 0, 0, 0, 0, 0, 0, 0, 0, 0, 0, 0, 0, 0, 0, 0, 0, 0, 0, 0, 0, 0, 0, 0, 0, 0, 0, 0, 0, 0, 0, 0, 0, 0])
_uv = me_cylinder_003.uv_layers.new(name='UVMap')
_uv.uv.foreach_set('vector', [1.0, 0.5, 1.0, 1.0, 0.9688, 1.0, 0.9688, 0.5, 0.9688, 0.5, 0.9688, 1.0, 0.9375, 1.0, 0.9375, 0.5, 0.9375, 0.5, 0.9375, 1.0, 0.9062, 1.0, 0.9062, 0.5, 0.9062, 0.5, 0.9062, 1.0, 0.875, 1.0, 0.875, 0.5, 0.875, 0.5, 0.875, 1.0, 0.8438, 1.0, 0.8438, 0.5, 0.8438, 0.5, 0.8438, 1.0, 0.8125, 1.0, 0.8125, 0.5, 0.8125, 0.5, 0.8125, 1.0, 0.7812, 1.0, 0.7812, 0.5, 0.7812, 0.5, 0.7812, 1.0, 0.75, 1.0, 0.75, 0.5, 0.75, 0.5, 0.75, 1.0, 0.7188, 1.0, 0.7188, 0.5, 0.7188, 0.5, 0.7188, 1.0, 0.6875, 1.0, 0.6875, 0.5, 0.6875, 0.5, 0.6875, 1.0, 0.6562, 1.0, 0.6562, 0.5, 0.6562, 0.5, 0.6562, 1.0, 0.625, 1.0, 0.625, 0.5, 0.625, 0.5, 0.625, 1.0, 0.5938, 1.0, 0.5938, 0.5, 0.5938, 0.5, 0.5938, 1.0, 0.5625, 1.0, 0.5625, 0.5, 0.5625, 0.5, 0.5625, 1.0, 0.5312, 1.0, 0.5312, 0.5, 0.5312, 0.5, 0.5312, 1.0, 0.5, 1.0, 0.5, 0.5, 0.5, 0.5, 0.5, 1.0, 0.4688, 1.0, 0.4688, 0.5, 0.4688, 0.5, 0.4688, 1.0, 0.4375, 1.0, 0.4375, 0.5, 0.4375, 0.5, 0.4375, 1.0, 0.4062, 1.0, 0.4062, 0.5, 0.4062, 0.5, 0.4062, 1.0, 0.375, 1.0, 0.375, 0.5, 0.375, 0.5, 0.375, 1.0, 0.3438, 1.0, 0.3438, 0.5, 0.3438, 0.5, 0.3438, 1.0, 0.3125, 1.0, 0.3125, 0.5, 0.3125, 0.5, 0.3125, 1.0, 0.2812, 1.0, 0.2812, 0.5, 0.2812, 0.5, 0.2812, 1.0, 0.25, 1.0, 0.25, 0.5, 0.25, 0.5, 0.25, 1.0, 0.2188, 1.0, 0.2188, 0.5, 0.2188, 0.5, 0.2188, 1.0, 0.1875, 1.0, 0.1875, 0.5, 0.1875, 0.5, 0.1875, 1.0, 0.1562, 1.0, 0.1562, 0.5, 0.1562, 0.5, 0.1562, 1.0, 0.125, 1.0, 0.125, 0.5, 0.125, 0.5, 0.125, 1.0, 0.09375, 1.0, 0.09375, 0.5, 0.09375, 0.5, 0.09375, 1.0, 0.0625, 1.0, 0.0625, 0.5, 0.1261, 0.1261, 0.1527, 0.1043, 0.1527, 0.1043, 0.1261, 0.1261, 0.0625, 0.5, 0.0625, 1.0, 0.03125, 1.0, 0.03125, 0.5, 0.03125, 0.5, 0.03125, 1.0, 0.0, 1.0, 0.0, 0.5, 0.75, 0.49, 0.7968, 0.4854, 0.8418, 0.4717, 0.8833, 0.4496, 0.9197, 0.4197, 0.9496, 0.3833, 0.9717, 0.3418, 0.9854, 0.2968, 0.99, 0.25, 0.9854, 0.2032, 0.9717, 0.1582, 0.9496, 0.1167, 0.9197, 0.08029, 0.8833, 0.05045, 0.8418, 0.02827, 0.7968, 0.01461, 0.75, 0.01, 0.7032, 0.01461, 0.6582, 0.02827, 0.6167, 0.05045, 0.5803, 0.08029, 0.5504, 0.1167, 0.5283, 0.1582, 0.5146, 0.2032, 0.51, 0.25, 0.5146, 0.2968, 0.5283, 0.3418, 0.5504, 0.3833, 0.5803, 0.4197, 0.6167, 0.4496, 0.6582, 0.4717, 0.7032, 0.4854, 0.25, 0.4252, 0.2842, 0.4218, 0.2968, 0.4854, 0.25, 0.49, 0.2842, 0.4218, 0.317, 0.4119, 0.3418, 0.4717, 0.2968, 0.4854, 0.317, 0.4119, 0.3473, 0.3957, 0.3833, 0.4496, 0.3418, 0.4717, 0.3473, 0.3957, 0.3739, 0.3739, 0.4197, 0.4197, 0.3833, 0.4496, 0.3739, 0.3739, 0.3957, 0.3473, 0.4496, 0.3833, 0.4197, 0.4197, 0.3957, 0.3473, 0.4119, 0.317, 0.4717, 0.3418, 0.4496, 0.3833, 0.4119, 0.317, 0.4218, 0.2842, 0.4854, 0.2968, 0.4717, 0.3418, 0.4218, 0.2842, 0.4252, 0.25, 0.49, 0.25, 0.4854, 0.2968, 0.4252, 0.25, 0.4218, 0.2158, 0.4854, 0.2032, 0.49, 0.25, 0.4218, 0.2158, 0.4119, 0.183, 0.4717, 0.1582, 0.4854, 0.2032, 0.4119, 0.183, 0.3957, 0.1527, 0.4496, 0.1167, 0.4717, 0.1582, 0.3957, 0.1527, 0.3739, 0.1261, 0.4197, 0.08029, 0.4496, 0.1167, 0.3739, 0.1261, 0.3473, 0.1043, 0.3833, 0.05045, 0.4197, 0.08029, 0.3473, 0.1043, 0.317, 0.08815, 0.3418, 0.02827, 0.3833, 0.05045, 0.317, 0.08815, 0.2842, 0.07818, 0.2968, 0.01461, 0.3418, 0.02827, 0.2842, 0.07818, 0.25, 0.07481, 0.25, 0.01, 0.2968, 0.01461, 0.25, 0.07481, 0.2158, 0.07818, 0.2032, 0.01461, 0.25, 0.01, 0.2158, 0.07818, 0.183, 0.08815, 0.1582, 0.02827, 0.2032, 0.01461, 0.183, 0.08815, 0.1527, 0.1043, 0.1167, 0.05045, 0.1582, 0.02827, 0.1527, 0.1043, 0.1261, 0.1261, 0.08029, 0.08029, 0.1167, 0.05045, 0.1261, 0.1261, 0.1043, 0.1527, 0.05045, 0.1167, 0.08029, 0.08029, 0.1043, 0.1527, 0.08815, 0.183, 0.02827, 0.1582, 0.05045, 0.1167, 0.08815, 0.183, 0.07818, 0.2158, 0.01461, 0.2032, 0.02827, 0.1582, 0.07818, 0.2158, 0.07481, 0.25, 0.01, 0.25, 0.01461, 0.2032, 0.07481, 0.25, 0.07818, 0.2842, 0.01461, 0.2968, 0.01, 0.25, 0.07818, 0.2842, 0.08815, 0.317, 0.02827, 0.3418, 0.01461, 0.2968, 0.08815, 0.317, 0.1043, 0.3473, 0.05045, 0.3833, 0.02827, 0.3418, 0.1043, 0.3473, 0.1261, 0.3739, 0.08029, 0.4197, 0.05045, 0.3833, 0.1261, 0.3739, 0.1527, 0.3957, 0.1167, 0.4496, 0.08029, 0.4197, 0.1527, 0.3957, 0.183, 0.4119, 0.1582, 0.4717, 0.1167, 0.4496, 0.183, 0.4119, 0.2158, 0.4218, 0.2032, 0.4854, 0.1582, 0.4717, 0.2158, 0.4218, 0.25, 0.4252, 0.25, 0.49, 0.2032, 0.4854, 0.4218, 0.2842, 0.4119, 0.317, 0.4119, 0.317, 0.4218, 0.2842, 0.1043, 0.1527, 0.1261, 0.1261, 0.1261, 0.1261, 0.1043, 0.1527, 0.4252, 0.25, 0.4218, 0.2842, 0.4218, 0.2842, 0.4252, 0.25, 0.08815, 0.183, 0.1043, 0.1527, 0.1043, 0.1527, 0.08815, 0.183, 0.4218, 0.2158, 0.4252, 0.25, 0.4252, 0.25, 0.4218, 0.2158, 0.07818, 0.2158, 0.08815, 0.183, 0.08815, 0.183, 0.07818, 0.2158, 0.4119, 0.183, 0.4218, 0.2158, 0.4218, 0.2158, 0.4119, 0.183, 0.07481, 0.25, 0.07818, 0.2158, 0.07818, 0.2158, 0.07481, 0.25, 0.3957, 0.1527, 0.4119, 0.183, 0.4119, 0.183, 0.3957, 0.1527, 0.07818, 0.2842, 0.07481, 0.25, 0.07481, 0.25, 0.07818, 0.2842, 0.3739, 0.1261, 0.3957, 0.1527, 0.3957, 0.1527, 0.3739, 0.1261, 0.08815, 0.317, 0.07818, 0.2842, 0.07818, 0.2842, 0.08815, 0.317, 0.3473, 0.1043, 0.3739, 0.1261, 0.3739, 0.1261, 0.3473, 0.1043, 0.1043, 0.3473, 0.08815, 0.317, 0.08815, 0.317, 0.1043, 0.3473, 0.317, 0.08815, 0.3473, 0.1043, 0.3473, 0.1043, 0.317, 0.08815, 0.2842, 0.4218, 0.25, 0.4252, 0.25, 0.4252, 0.2842, 0.4218, 0.1261, 0.3739, 0.1043, 0.3473, 0.1043, 0.3473, 0.1261, 0.3739, 0.2842, 0.07818, 0.317, 0.08815, 0.317, 0.08815, 0.2842, 0.07818, 0.317, 0.4119, 0.2842, 0.4218, 0.2842, 0.4218, 0.317, 0.4119, 0.1527, 0.3957, 0.1261, 0.3739, 0.1261, 0.3739, 0.1527, 0.3957, 0.25, 0.07481, 0.2842, 0.07818, 0.2842, 0.07818, 0.25, 0.07481, 0.3473, 0.3957, 0.317, 0.4119, 0.317, 0.4119, 0.3473, 0.3957, 0.183, 0.4119, 0.1527, 0.3957, 0.1527, 0.3957, 0.183, 0.4119, 0.2158, 0.07818, 0.25, 0.07481, 0.25, 0.07481, 0.2158, 0.07818, 0.3739, 0.3739, 0.3473, 0.3957, 0.3473, 0.3957, 0.3739, 0.3739, 0.2158, 0.4218, 0.183, 0.4119, 0.183, 0.4119, 0.2158, 0.4218, 0.183, 0.08815, 0.2158, 0.07818, 0.2158, 0.07818, 0.183, 0.08815, 0.3957, 0.3473, 0.3739, 0.3739, 0.3739, 0.3739, 0.3957, 0.3473, 0.25, 0.4252, 0.2158, 0.4218, 0.2158, 0.4218, 0.25, 0.4252, 0.1527, 0.1043, 0.183, 0.08815, 0.183, 0.08815, 0.1527, 0.1043, 0.4119, 0.317, 0.3957, 0.3473, 0.3957, 0.3473, 0.4119, 0.317, 0.2842, 0.4218, 0.25, 0.4252, 0.25, 0.3546, 0.2704, 0.3526, 0.317, 0.4119, 0.2842, 0.4218, 0.2704, 0.3526, 0.29, 0.3466, 0.3473, 0.3957, 0.317, 0.4119, 0.29, 0.3466, 0.3081, 0.337, 0.3739, 0.3739, 0.3473, 0.3957, 0.3081, 0.337, 0.3239, 0.3239, 0.3957, 0.3473, 0.3739, 0.3739, 0.3239, 0.3239, 0.337, 0.3081, 0.4119, 0.317, 0.3957, 0.3473, 0.337, 0.3081, 0.3466, 0.29, 0.4218, 0.2842, 0.4119, 0.317, 0.3466, 0.29, 0.3526, 0.2704, 0.4252, 0.25, 0.4218, 0.2842, 0.3526, 0.2704, 0.3546, 0.25, 0.4218, 0.2158, 0.4252, 0.25, 0.3546, 0.25, 0.3526, 0.2296, 0.4119, 0.183, 0.4218, 0.2158, 0.3526, 0.2296, 0.3466, 0.21, 0.3957, 0.1527, 0.4119, 0.183, 0.3466, 0.21, 0.337, 0.1919, 0.3739, 0.1261, 0.3957, 0.1527, 0.337, 0.1919, 0.3239, 0.1761, 0.3473, 0.1043, 0.3739, 0.1261, 0.3239, 0.1761, 0.3081, 0.163, 0.317, 0.08815, 0.3473, 0.1043, 0.3081, 0.163, 0.29, 0.1534, 0.2842, 0.07818, 0.317, 0.08815, 0.29, 0.1534, 0.2704, 0.1474, 0.25, 0.07481, 0.2842, 0.07818, 0.2704, 0.1474, 0.25, 0.1454, 0.2158, 0.07818, 0.25, 0.07481, 0.25, 0.1454, 0.2296, 0.1474, 0.183, 0.08815, 0.2158, 0.07818, 0.2296, 0.1474, 0.21, 0.1534, 0.1527, 0.1043, 0.183, 0.08815, 0.21, 0.1534, 0.1919, 0.163, 0.1261, 0.1261, 0.1527, 0.1043, 0.1919, 0.163, 0.1761, 0.1761, 0.1043, 0.1527, 0.1261, 0.1261, 0.1761, 0.1761, 0.163, 0.1919, 0.08815, 0.183, 0.1043, 0.1527, 0.163, 0.1919, 0.1534, 0.21, 0.07818, 0.2158, 0.08815, 0.183, 0.1534, 0.21, 0.1474, 0.2296, 0.07481, 0.25, 0.07818, 0.2158, 0.1474, 0.2296, 0.1454, 0.25, 0.07818, 0.2842, 0.07481, 0.25, 0.1454, 0.25, 0.1474, 0.2704, 0.08815, 0.317, 0.07818, 0.2842, 0.1474, 0.2704, 0.1534, 0.29, 0.1043, 0.3473, 0.08815, 0.317, 0.1534, 0.29, 0.163, 0.3081, 0.1261, 0.3739, 0.1043, 0.3473, 0.163, 0.3081, 0.1761, 0.3239, 0.1527, 0.3957, 0.1261, 0.3739, 0.1761, 0.3239, 0.1919, 0.337, 0.183, 0.4119, 0.1527, 0.3957, 0.1919, 0.337, 0.21, 0.3466, 0.2158, 0.4218, 0.183, 0.4119, 0.21, 0.3466, 0.2296, 0.3526, 0.25, 0.4252, 0.2158, 0.4218, 0.2296, 0.3526, 0.25, 0.3546, 0.2842, 0.4218, 0.25, 0.4252, 0.25, 0.4252, 0.2842, 0.4218, 0.2704, 0.3526, 0.25, 0.3546, 0.2296, 0.3526, 0.21, 0.3466, 0.1919, 0.337, 0.1761, 0.3239, 0.163, 0.3081, 0.1534, 0.29, 0.1474, 0.2704, 0.1454, 0.25, 0.1474, 0.2296, 0.1534, 0.21, 0.163, 0.1919, 0.1761, 0.1761, 0.1919, 0.163, 0.21, 0.1534, 0.2296, 0.1474, 0.25, 0.1454, 0.2704, 0.1474, 0.29, 0.1534, 0.3081, 0.163, 0.3239, 0.1761, 0.337, 0.1919, 0.3466, 0.21, 0.3526, 0.2296, 0.3546, 0.25, 0.3526, 0.2704, 0.3466, 0.29, 0.337, 0.3081, 0.3239, 0.3239, 0.3081, 0.337, 0.29, 0.3466, 0.317, 0.4119, 0.2842, 0.4218, 0.2842, 0.4218, 0.317, 0.4119, 0.25, 0.4252, 0.2158, 0.4218, 0.2158, 0.4218, 0.25, 0.4252, 0.3473, 0.3957, 0.317, 0.4119, 0.317, 0.4119, 0.3473, 0.3957, 0.3739, 0.3739, 0.3473, 0.3957, 0.3473, 0.3957, 0.3739, 0.3739, 0.3957, 0.3473, 0.3739, 0.3739, 0.3739, 0.3739, 0.3957, 0.3473, 0.4119, 0.317, 0.3957, 0.3473, 0.3957, 0.3473, 0.4119, 0.317, 0.4218, 0.2842, 0.4119, 0.317, 0.4119, 0.317, 0.4218, 0.2842, 0.4252, 0.25, 0.4218, 0.2842, 0.4218, 0.2842, 0.4252, 0.25, 0.4218, 0.2158, 0.4252, 0.25, 0.4252, 0.25, 0.4218, 0.2158, 0.4119, 0.183, 0.4218, 0.2158, 0.4218, 0.2158, 0.4119, 0.183, 0.3957, 0.1527, 0.4119, 0.183, 0.4119, 0.183, 0.3957, 0.1527, 0.3739, 0.1261, 0.3957, 0.1527, 0.3957, 0.1527, 0.3739, 0.1261, 0.3473, 0.1043, 0.3739, 0.1261, 0.3739, 0.1261, 0.3473, 0.1043, 0.317, 0.08815, 0.3473, 0.1043, 0.3473, 0.1043, 0.317, 0.08815, 0.2842, 0.07818, 0.317, 0.08815, 0.317, 0.08815, 0.2842, 0.07818, 0.25, 0.07481, 0.2842, 0.07818, 0.2842, 0.07818, 0.25, 0.07481, 0.2158, 0.07818, 0.25, 0.07481, 0.25, 0.07481, 0.2158, 0.07818, 0.183, 0.08815, 0.2158, 0.07818, 0.2158, 0.07818, 0.183, 0.08815, 0.1527, 0.1043, 0.183, 0.08815, 0.183, 0.08815, 0.1527, 0.1043, 0.1261, 0.1261, 0.1527, 0.1043, 0.1527, 0.1043, 0.1261, 0.1261, 0.1043, 0.1527, 0.1261, 0.1261, 0.1261, 0.1261, 0.1043, 0.1527, 0.08815, 0.183, 0.1043, 0.1527, 0.1043, 0.1527, 0.08815, 0.183, 0.07818, 0.2158, 0.08815, 0.183, 0.08815, 0.183, 0.07818, 0.2158, 0.07481, 0.25, 0.07818, 0.2158, 0.07818, 0.2158, 0.07481, 0.25, 0.07818, 0.2842, 0.07481, 0.25, 0.07481, 0.25, 0.07818, 0.2842, 0.08815, 0.317, 0.07818, 0.2842, 0.07818, 0.2842, 0.08815, 0.317, 0.1043, 0.3473, 0.08815, 0.317, 0.08815, 0.317, 0.1043, 0.3473, 0.1261, 0.3739, 0.1043, 0.3473, 0.1043, 0.3473, 0.1261, 0.3739, 0.1527, 0.3957, 0.1261, 0.3739, 0.1261, 0.3739, 0.1527, 0.3957, 0.183, 0.4119, 0.1527, 0.3957, 0.1527, 0.3957, 0.183, 0.4119, 0.2158, 0.4218, 0.183, 0.4119, 0.183, 0.4119, 0.2158, 0.4218, 0.5625, 0.4375, 0.625, 0.4375, 0.625, 0.5, 0.5625, 0.5, 0.5625, 0.6875, 0.625, 0.6875, 0.625, 0.75, 0.5625, 0.75, 0.125, 0.5, 0.1875, 0.5, 0.1875, 0.5625, 0.125, 0.5625, 0.1875, 0.5, 0.25, 0.5, 0.25, 0.5625, 0.1875, 0.5625, 0.25, 0.5, 0.3125, 0.5, 0.3125, 0.5625, 0.25, 0.5625, 0.3125, 0.5, 0.375, 0.5, 0.375, 0.5625, 0.3125, 0.5625, 0.4958, 0.8067, 0.3792, 0.8067, 0.3792, 0.8067, 0.4958, 0.8067, 0.5042, 0.8067, 0.5042, 0.7558, 0.5042, 0.7558, 0.5042, 0.8067, 0.375, 0.6875, 0.4375, 0.6875, 0.4375, 0.75, 0.375, 0.75, 0.4375, 0.6875, 0.5, 0.6875, 0.5, 0.75, 0.4375, 0.75, 0.5, 0.6875, 0.5625, 0.6875, 0.5625, 0.75, 0.5, 0.75, 0.375, 0.5, 0.4375, 0.5, 0.4375, 0.5625, 0.375, 0.5625, 0.375, 0.5625, 0.4375, 0.5625, 0.4375, 0.625, 0.375, 0.625, 0.375, 0.625, 0.4375, 0.625, 0.4375, 0.6875, 0.375, 0.6875, 0.4375, 0.5, 0.5, 0.5, 0.5, 0.5625, 0.4375, 0.5625, 0.4375, 0.5625, 0.5, 0.5625, 0.5, 0.625, 0.4375, 0.625, 0.4375, 0.625, 0.5, 0.625, 0.5, 0.6875, 0.4375, 0.6875, 0.5, 0.5, 0.5625, 0.5, 0.5625, 0.5625, 0.5, 0.5625, 0.5, 0.5625, 0.5625, 0.5625, 0.5625, 0.625, 0.5, 0.625, 0.5, 0.625, 0.5625, 0.625, 0.5625, 0.6875, 0.5, 0.6875, 0.5625, 0.5, 0.625, 0.5, 0.625, 0.5625, 0.5625, 0.5625, 0.5625, 0.5625, 0.625, 0.5625, 0.625, 0.625, 0.5625, 0.625, 0.5625, 0.625, 0.625, 0.625, 0.625, 0.6875, 0.5625, 0.6875, 0.375, 0.4375, 0.4375, 0.4375, 0.4375, 0.5, 0.375, 0.5, 0.4375, 0.4375, 0.5, 0.4375, 0.5, 0.5, 0.4375, 0.5, 0.5, 0.4375, 0.5625, 0.4375, 0.5625, 0.5, 0.5, 0.5, 0.375, 0.0, 0.4375, 0.0, 0.4375, 0.0625, 0.375, 0.0625, 0.4375, 0.0, 0.5, 0.0, 0.5, 0.0625, 0.4375, 0.0625, 0.5, 0.0, 0.5625, 0.0, 0.5625, 0.0625, 0.5, 0.0625, 0.5625, 0.0, 0.625, 0.0, 0.625, 0.0625, 0.5625, 0.0625, 0.6208, 0.8067, 0.6208, 0.7558, 0.625, 0.75, 0.625, 0.8125, 0.6208, 0.7558, 0.5625, 0.7558, 0.5625, 0.75, 0.625, 0.75, 0.5625, 0.7558, 0.5042, 0.7558, 0.5, 0.75, 0.5625, 0.75, 0.5042, 0.7558, 0.5042, 0.8067, 0.5, 0.8125, 0.5, 0.75, 0.5042, 0.8067, 0.6208, 0.8067, 0.625, 0.8125, 0.5, 0.8125, 0.3792, 0.7558, 0.3792, 0.8067, 0.375, 0.8125, 0.375, 0.75, 0.4375, 0.7558, 0.3792, 0.7558, 0.375, 0.75, 0.4375, 0.75, 0.4958, 0.7558, 0.4375, 0.7558, 0.4375, 0.75, 0.5, 0.75, 0.4958, 0.8067, 0.4958, 0.7558, 0.5, 0.75, 0.5, 0.8125, 0.3792, 0.8067, 0.4958, 0.8067, 0.5, 0.8125, 0.375, 0.8125, 0.6208, 0.8067, 0.5042, 0.8067, 0.5042, 0.8067, 0.6208, 0.8067, 0.5625, 0.7558, 0.6208, 0.7558, 0.6208, 0.7558, 0.5625, 0.7558, 0.6208, 0.8067, 0.5042, 0.8067, 0.5042, 0.8067, 0.6208, 0.8067, 0.5042, 0.7558, 0.5625, 0.7558, 0.5625, 0.7558, 0.5042, 0.7558, 0.6208, 0.7558, 0.6208, 0.8067, 0.6208, 0.8067, 0.6208, 0.7558, 0.1875, 0.5625, 0.25, 0.5625, 0.3125, 0.5625, 0.375, 0.5625, 0.5, 0.8125, 0.625, 0.8125, 0.4375, 0.0625, 0.5, 0.0625, 0.5625, 0.0625, 0.625, 0.0625, 0.5625, 0.4375, 0.5, 0.4375, 0.4375, 0.4375, 0.375, 0.4375, 0.4375, 0.7558, 0.4958, 0.7558, 0.4958, 0.7558, 0.4375, 0.7558, 0.4375, 0.7558, 0.4958, 0.7558, 0.4958, 0.7558, 0.4375, 0.7558, 0.3792, 0.8067, 0.3792, 0.7558, 0.3792, 0.7558, 0.3792, 0.8067, 0.4958, 0.7558, 0.4958, 0.8067, 0.4958, 0.8067, 0.4958, 0.7558, 0.3792, 0.7558, 0.4375, 0.7558, 0.4375, 0.7558, 0.3792, 0.7558, 0.5042, 0.7558, 0.5625, 0.7558, 0.5625, 0.7558, 0.5042, 0.7558, 0.5042, 0.7558, 0.5625, 0.7558, 0.5625, 0.7558, 0.5042, 0.7558, 0.6208, 0.7558, 0.6208, 0.8067, 0.6208, 0.8067, 0.6208, 0.7558, 0.5042, 0.8067, 0.5042, 0.7558, 0.5042, 0.7558, 0.5042, 0.8067, 0.5625, 0.7558, 0.6208, 0.7558, 0.6208, 0.7558, 0.5625, 0.7558, 0.5625, 0.7558, 0.6208, 0.7558, 0.6208, 0.8067, 0.5042, 0.8067, 0.5042, 0.7558, 0.6208, 0.7558, 0.6208, 0.8067, 0.6208, 0.8067, 0.6208, 0.7558, 0.5042, 0.8067, 0.5042, 0.7558, 0.5042, 0.7558, 0.5042, 0.8067, 0.5625, 0.7558, 0.6208, 0.7558, 0.6208, 0.7558, 0.5625, 0.7558, 0.6208, 0.8067, 0.5042, 0.8067, 0.5042, 0.8067, 0.6208, 0.8067, 0.4375, 0.7558, 0.4958, 0.7558, 0.4958, 0.8067, 0.3792, 0.8067, 0.3792, 0.7558, 0.3792, 0.8067, 0.3792, 0.7558, 0.3792, 0.7558, 0.3792, 0.8067, 0.4958, 0.7558, 0.4958, 0.8067, 0.4958, 0.8067, 0.4958, 0.7558, 0.3792, 0.7558, 0.4375, 0.7558, 0.4375, 0.7558, 0.3792, 0.7558, 0.4958, 0.8067, 0.3792, 0.8067, 0.3792, 0.8067, 0.4958, 0.8067, 1.0, 0.5, 1.0, 1.0, 0.9688, 1.0, 0.9688, 0.5, 0.9688, 0.5, 0.9688, 1.0, 0.9375, 1.0, 0.9375, 0.5, 0.9375, 0.5, 0.9375, 1.0, 0.9062, 1.0, 0.9062, 0.5, 0.9062, 0.5, 0.9062, 1.0, 0.875, 1.0, 0.875, 0.5, 0.875, 0.5, 0.875, 1.0, 0.8438, 1.0, 0.8438, 0.5, 0.8438, 0.5, 0.8438, 1.0, 0.8125, 1.0, 0.8125, 0.5, 0.8125, 0.5, 0.8125, 1.0, 0.7812, 1.0, 0.7812, 0.5, 0.7812, 0.5, 0.7812, 1.0, 0.75, 1.0, 0.75, 0.5, 0.75, 0.5, 0.75, 1.0, 0.7188, 1.0, 0.7188, 0.5, 0.7188, 0.5, 0.7188, 1.0, 0.6875, 1.0, 0.6875, 0.5, 0.6875, 0.5, 0.6875, 1.0, 0.6562, 1.0, 0.6562, 0.5, 0.6562, 0.5, 0.6562, 1.0, 0.625, 1.0, 0.625, 0.5, 0.625, 0.5, 0.625, 1.0, 0.5938, 1.0, 0.5938, 0.5, 0.5938, 0.5, 0.5938, 1.0, 0.5625, 1.0, 0.5625, 0.5, 0.5625, 0.5, 0.5625, 1.0, 0.5312, 1.0, 0.5312, 0.5, 0.5312, 0.5, 0.5312, 1.0, 0.5, 1.0, 0.5, 0.5, 0.5, 0.5, 0.5, 1.0, 0.4688, 1.0, 0.4688, 0.5, 0.4688, 0.5, 0.4688, 1.0, 0.4375, 1.0, 0.4375, 0.5, 0.4375, 0.5, 0.4375, 1.0, 0.4062, 1.0, 0.4062, 0.5, 0.4062, 0.5, 0.4062, 1.0, 0.375, 1.0, 0.375, 0.5, 0.375, 0.5, 0.375, 1.0, 0.3438, 1.0, 0.3438, 0.5, 0.3438, 0.5, 0.3438, 1.0, 0.3125, 1.0, 0.3125, 0.5, 0.3125, 0.5, 0.3125, 1.0, 0.2812, 1.0, 0.2812, 0.5, 0.2812, 0.5, 0.2812, 1.0, 0.25, 1.0, 0.25, 0.5, 0.25, 0.5, 0.25, 1.0, 0.2188, 1.0, 0.2188, 0.5, 0.2188, 0.5, 0.2188, 1.0, 0.1875, 1.0, 0.1875, 0.5, 0.1875, 0.5, 0.1875, 1.0, 0.1562, 1.0, 0.1562, 0.5, 0.1562, 0.5, 0.1562, 1.0, 0.125, 1.0, 0.125, 0.5, 0.125, 0.5, 0.125, 1.0, 0.09375, 1.0, 0.09375, 0.5, 0.09375, 0.5, 0.09375, 1.0, 0.0625, 1.0, 0.0625, 0.5, 0.1261, 0.1261, 0.1527, 0.1043, 0.1527, 0.1043, 0.1261, 0.1261, 0.0625, 0.5, 0.0625, 1.0, 0.03125, 1.0, 0.03125, 0.5, 0.03125, 0.5, 0.03125, 1.0, 0.0, 1.0, 0.0, 0.5, 0.75, 0.49, 0.7968, 0.4854, 0.8418, 0.4717, 0.8833, 0.4496, 0.9197, 0.4197, 0.9496, 0.3833, 0.9717, 0.3418, 0.9854, 0.2968, 0.99, 0.25, 0.9854, 0.2032, 0.9717, 0.1582, 0.9496, 0.1167, 0.9197, 0.08029, 0.8833, 0.05045, 0.8418, 0.02827, 0.7968, 0.01461, 0.75, 0.01, 0.7032, 0.01461, 0.6582, 0.02827, 0.6167, 0.05045, 0.5803, 0.08029, 0.5504, 0.1167, 0.5283, 0.1582, 0.5146, 0.2032, 0.51, 0.25, 0.5146, 0.2968, 0.5283, 0.3418, 0.5504, 0.3833, 0.5803, 0.4197, 0.6167, 0.4496, 0.6582, 0.4717, 0.7032, 0.4854, 0.25, 0.4252, 0.2842, 0.4218, 0.2968, 0.4854, 0.25, 0.49, 0.2842, 0.4218, 0.317, 0.4119, 0.3418, 0.4717, 0.2968, 0.4854, 0.317, 0.4119, 0.3473, 0.3957, 0.3833, 0.4496, 0.3418, 0.4717, 0.3473, 0.3957, 0.3739, 0.3739, 0.4197, 0.4197, 0.3833, 0.4496, 0.3739, 0.3739, 0.3957, 0.3473, 0.4496, 0.3833, 0.4197, 0.4197, 0.3957, 0.3473, 0.4119, 0.317, 0.4717, 0.3418, 0.4496, 0.3833, 0.4119, 0.317, 0.4218, 0.2842, 0.4854, 0.2968, 0.4717, 0.3418, 0.4218, 0.2842, 0.4252, 0.25, 0.49, 0.25, 0.4854, 0.2968, 0.4252, 0.25, 0.4218, 0.2158, 0.4854, 0.2032, 0.49, 0.25, 0.4218, 0.2158, 0.4119, 0.183, 0.4717, 0.1582, 0.4854, 0.2032, 0.4119, 0.183, 0.3957, 0.1527, 0.4496, 0.1167, 0.4717, 0.1582, 0.3957, 0.1527, 0.3739, 0.1261, 0.4197, 0.08029, 0.4496, 0.1167, 0.3739, 0.1261, 0.3473, 0.1043, 0.3833, 0.05045, 0.4197, 0.08029, 0.3473, 0.1043, 0.317, 0.08815, 0.3418, 0.02827, 0.3833, 0.05045, 0.317, 0.08815, 0.2842, 0.07818, 0.2968, 0.01461, 0.3418, 0.02827, 0.2842, 0.07818, 0.25, 0.07481, 0.25, 0.01, 0.2968, 0.01461, 0.25, 0.07481, 0.2158, 0.07818, 0.2032, 0.01461, 0.25, 0.01, 0.2158, 0.07818, 0.183, 0.08815, 0.1582, 0.02827, 0.2032, 0.01461, 0.183, 0.08815, 0.1527, 0.1043, 0.1167, 0.05045, 0.1582, 0.02827, 0.1527, 0.1043, 0.1261, 0.1261, 0.08029, 0.08029, 0.1167, 0.05045, 0.1261, 0.1261, 0.1043, 0.1527, 0.05045, 0.1167, 0.08029, 0.08029, 0.1043, 0.1527, 0.08815, 0.183, 0.02827, 0.1582, 0.05045, 0.1167, 0.08815, 0.183, 0.07818, 0.2158, 0.01461, 0.2032, 0.02827, 0.1582, 0.07818, 0.2158, 0.07481, 0.25, 0.01, 0.25, 0.01461, 0.2032, 0.07481, 0.25, 0.07818, 0.2842, 0.01461, 0.2968, 0.01, 0.25, 0.07818, 0.2842, 0.08815, 0.317, 0.02827, 0.3418, 0.01461, 0.2968, 0.08815, 0.317, 0.1043, 0.3473, 0.05045, 0.3833, 0.02827, 0.3418, 0.1043, 0.3473, 0.1261, 0.3739, 0.08029, 0.4197, 0.05045, 0.3833, 0.1261, 0.3739, 0.1527, 0.3957, 0.1167, 0.4496, 0.08029, 0.4197, 0.1527, 0.3957, 0.183, 0.4119, 0.1582, 0.4717, 0.1167, 0.4496, 0.183, 0.4119, 0.2158, 0.4218, 0.2032, 0.4854, 0.1582, 0.4717, 0.2158, 0.4218, 0.25, 0.4252, 0.25, 0.49, 0.2032, 0.4854, 0.4218, 0.2842, 0.4119, 0.317, 0.4119, 0.317, 0.4218, 0.2842, 0.1043, 0.1527, 0.1261, 0.1261, 0.1261, 0.1261, 0.1043, 0.1527, 0.4252, 0.25, 0.4218, 0.2842, 0.4218, 0.2842, 0.4252, 0.25, 0.08815, 0.183, 0.1043, 0.1527, 0.1043, 0.1527, 0.08815, 0.183, 0.4218, 0.2158, 0.4252, 0.25, 0.4252, 0.25, 0.4218, 0.2158, 0.07818, 0.2158, 0.08815, 0.183, 0.08815, 0.183, 0.07818, 0.2158, 0.4119, 0.183, 0.4218, 0.2158, 0.4218, 0.2158, 0.4119, 0.183, 0.07481, 0.25, 0.07818, 0.2158, 0.07818, 0.2158, 0.07481, 0.25, 0.3957, 0.1527, 0.4119, 0.183, 0.4119, 0.183, 0.3957, 0.1527, 0.07818, 0.2842, 0.07481, 0.25, 0.07481, 0.25, 0.07818, 0.2842, 0.3739, 0.1261, 0.3957, 0.1527, 0.3957, 0.1527, 0.3739, 0.1261, 0.08815, 0.317, 0.07818, 0.2842, 0.07818, 0.2842, 0.08815, 0.317, 0.3473, 0.1043, 0.3739, 0.1261, 0.3739, 0.1261, 0.3473, 0.1043, 0.1043, 0.3473, 0.08815, 0.317, 0.08815, 0.317, 0.1043, 0.3473, 0.317, 0.08815, 0.3473, 0.1043, 0.3473, 0.1043, 0.317, 0.08815, 0.2842, 0.4218, 0.25, 0.4252, 0.25, 0.4252, 0.2842, 0.4218, 0.1261, 0.3739, 0.1043, 0.3473, 0.1043, 0.3473, 0.1261, 0.3739, 0.2842, 0.07818, 0.317, 0.08815, 0.317, 0.08815, 0.2842, 0.07818, 0.317, 0.4119, 0.2842, 0.4218, 0.2842, 0.4218, 0.317, 0.4119, 0.1527, 0.3957, 0.1261, 0.3739, 0.1261, 0.3739, 0.1527, 0.3957, 0.25, 0.07481, 0.2842, 0.07818, 0.2842, 0.07818, 0.25, 0.07481, 0.3473, 0.3957, 0.317, 0.4119, 0.317, 0.4119, 0.3473, 0.3957, 0.183, 0.4119, 0.1527, 0.3957, 0.1527, 0.3957, 0.183, 0.4119, 0.2158, 0.07818, 0.25, 0.07481, 0.25, 0.07481, 0.2158, 0.07818, 0.3739, 0.3739, 0.3473, 0.3957, 0.3473, 0.3957, 0.3739, 0.3739, 0.2158, 0.4218, 0.183, 0.4119, 0.183, 0.4119, 0.2158, 0.4218, 0.183, 0.08815, 0.2158, 0.07818, 0.2158, 0.07818, 0.183, 0.08815, 0.3957, 0.3473, 0.3739, 0.3739, 0.3739, 0.3739, 0.3957, 0.3473, 0.25, 0.4252, 0.2158, 0.4218, 0.2158, 0.4218, 0.25, 0.4252, 0.1527, 0.1043, 0.183, 0.08815, 0.183, 0.08815, 0.1527, 0.1043, 0.4119, 0.317, 0.3957, 0.3473, 0.3957, 0.3473, 0.4119, 0.317, 0.2842, 0.4218, 0.25, 0.4252, 0.25, 0.3546, 0.2704, 0.3526, 0.317, 0.4119, 0.2842, 0.4218, 0.2704, 0.3526, 0.29, 0.3466, 0.3473, 0.3957, 0.317, 0.4119, 0.29, 0.3466, 0.3081, 0.337, 0.3739, 0.3739, 0.3473, 0.3957, 0.3081, 0.337, 0.3239, 0.3239, 0.3957, 0.3473, 0.3739, 0.3739, 0.3239, 0.3239, 0.337, 0.3081, 0.4119, 0.317, 0.3957, 0.3473, 0.337, 0.3081, 0.3466, 0.29, 0.4218, 0.2842, 0.4119, 0.317, 0.3466, 0.29, 0.3526, 0.2704, 0.4252, 0.25, 0.4218, 0.2842, 0.3526, 0.2704, 0.3546, 0.25, 0.4218, 0.2158, 0.4252, 0.25, 0.3546, 0.25, 0.3526, 0.2296, 0.4119, 0.183, 0.4218, 0.2158, 0.3526, 0.2296, 0.3466, 0.21, 0.3957, 0.1527, 0.4119, 0.183, 0.3466, 0.21, 0.337, 0.1919, 0.3739, 0.1261, 0.3957, 0.1527, 0.337, 0.1919, 0.3239, 0.1761, 0.3473, 0.1043, 0.3739, 0.1261, 0.3239, 0.1761, 0.3081, 0.163, 0.317, 0.08815, 0.3473, 0.1043, 0.3081, 0.163, 0.29, 0.1534, 0.2842, 0.07818, 0.317, 0.08815, 0.29, 0.1534, 0.2704, 0.1474, 0.25, 0.07481, 0.2842, 0.07818, 0.2704, 0.1474, 0.25, 0.1454, 0.2158, 0.07818, 0.25, 0.07481, 0.25, 0.1454, 0.2296, 0.1474, 0.183, 0.08815, 0.2158, 0.07818, 0.2296, 0.1474, 0.21, 0.1534, 0.1527, 0.1043, 0.183, 0.08815, 0.21, 0.1534, 0.1919, 0.163, 0.1261, 0.1261, 0.1527, 0.1043, 0.1919, 0.163, 0.1761, 0.1761, 0.1043, 0.1527, 0.1261, 0.1261, 0.1761, 0.1761, 0.163, 0.1919, 0.08815, 0.183, 0.1043, 0.1527, 0.163, 0.1919, 0.1534, 0.21, 0.07818, 0.2158, 0.08815, 0.183, 0.1534, 0.21, 0.1474, 0.2296, 0.07481, 0.25, 0.07818, 0.2158, 0.1474, 0.2296, 0.1454, 0.25, 0.07818, 0.2842, 0.07481, 0.25, 0.1454, 0.25, 0.1474, 0.2704, 0.08815, 0.317, 0.07818, 0.2842, 0.1474, 0.2704, 0.1534, 0.29, 0.1043, 0.3473, 0.08815, 0.317, 0.1534, 0.29, 0.163, 0.3081, 0.1261, 0.3739, 0.1043, 0.3473, 0.163, 0.3081, 0.1761, 0.3239, 0.1527, 0.3957, 0.1261, 0.3739, 0.1761, 0.3239, 0.1919, 0.337, 0.183, 0.4119, 0.1527, 0.3957, 0.1919, 0.337, 0.21, 0.3466, 0.2158, 0.4218, 0.183, 0.4119, 0.21, 0.3466, 0.2296, 0.3526, 0.25, 0.4252, 0.2158, 0.4218, 0.2296, 0.3526, 0.25, 0.3546, 0.2842, 0.4218, 0.25, 0.4252, 0.25, 0.4252, 0.2842, 0.4218, 0.2704, 0.3526, 0.25, 0.3546, 0.2296, 0.3526, 0.21, 0.3466, 0.1919, 0.337, 0.1761, 0.3239, 0.163, 0.3081, 0.1534, 0.29, 0.1474, 0.2704, 0.1454, 0.25, 0.1474, 0.2296, 0.1534, 0.21, 0.163, 0.1919, 0.1761, 0.1761, 0.1919, 0.163, 0.21, 0.1534, 0.2296, 0.1474, 0.25, 0.1454, 0.2704, 0.1474, 0.29, 0.1534, 0.3081, 0.163, 0.3239, 0.1761, 0.337, 0.1919, 0.3466, 0.21, 0.3526, 0.2296, 0.3546, 0.25, 0.3526, 0.2704, 0.3466, 0.29, 0.337, 0.3081, 0.3239, 0.3239, 0.3081, 0.337, 0.29, 0.3466, 0.317, 0.4119, 0.2842, 0.4218, 0.2842, 0.4218, 0.317, 0.4119, 0.25, 0.4252, 0.2158, 0.4218, 0.2158, 0.4218, 0.25, 0.4252, 0.3473, 0.3957, 0.317, 0.4119, 0.317, 0.4119, 0.3473, 0.3957, 0.3739, 0.3739, 0.3473, 0.3957, 0.3473, 0.3957, 0.3739, 0.3739, 0.3957, 0.3473, 0.3739, 0.3739, 0.3739, 0.3739, 0.3957, 0.3473, 0.4119, 0.317, 0.3957, 0.3473, 0.3957, 0.3473, 0.4119, 0.317, 0.4218, 0.2842, 0.4119, 0.317, 0.4119, 0.317, 0.4218, 0.2842, 0.4252, 0.25, 0.4218, 0.2842, 0.4218, 0.2842, 0.4252, 0.25, 0.4218, 0.2158, 0.4252, 0.25, 0.4252, 0.25, 0.4218, 0.2158, 0.4119, 0.183, 0.4218, 0.2158, 0.4218, 0.2158, 0.4119, 0.183, 0.3957, 0.1527, 0.4119, 0.183, 0.4119, 0.183, 0.3957, 0.1527, 0.3739, 0.1261, 0.3957, 0.1527, 0.3957, 0.1527, 0.3739, 0.1261, 0.3473, 0.1043, 0.3739, 0.1261, 0.3739, 0.1261, 0.3473, 0.1043, 0.317, 0.08815, 0.3473, 0.1043, 0.3473, 0.1043, 0.317, 0.08815, 0.2842, 0.07818, 0.317, 0.08815, 0.317, 0.08815, 0.2842, 0.07818, 0.25, 0.07481, 0.2842, 0.07818, 0.2842, 0.07818, 0.25, 0.07481, 0.2158, 0.07818, 0.25, 0.07481, 0.25, 0.07481, 0.2158, 0.07818, 0.183, 0.08815, 0.2158, 0.07818, 0.2158, 0.07818, 0.183, 0.08815, 0.1527, 0.1043, 0.183, 0.08815, 0.183, 0.08815, 0.1527, 0.1043, 0.1261, 0.1261, 0.1527, 0.1043, 0.1527, 0.1043, 0.1261, 0.1261, 0.1043, 0.1527, 0.1261, 0.1261, 0.1261, 0.1261, 0.1043, 0.1527, 0.08815, 0.183, 0.1043, 0.1527, 0.1043, 0.1527, 0.08815, 0.183, 0.07818, 0.2158, 0.08815, 0.183, 0.08815, 0.183, 0.07818, 0.2158, 0.07481, 0.25, 0.07818, 0.2158, 0.07818, 0.2158, 0.07481, 0.25, 0.07818, 0.2842, 0.07481, 0.25, 0.07481, 0.25, 0.07818, 0.2842, 0.08815, 0.317, 0.07818, 0.2842, 0.07818, 0.2842, 0.08815, 0.317, 0.1043, 0.3473, 0.08815, 0.317, 0.08815, 0.317, 0.1043, 0.3473, 0.1261, 0.3739, 0.1043, 0.3473, 0.1043, 0.3473, 0.1261, 0.3739, 0.1527, 0.3957, 0.1261, 0.3739, 0.1261, 0.3739, 0.1527, 0.3957, 0.183, 0.4119, 0.1527, 0.3957, 0.1527, 0.3957, 0.183, 0.4119, 0.2158, 0.4218, 0.183, 0.4119, 0.183, 0.4119, 0.2158, 0.4218, 0.0, 0.0, 0.0, 0.0, 0.0, 0.0, 0.0, 0.0, 0.0, 0.0, 0.0, 0.0, 0.0, 0.0, 0.0, 0.0, 0.0, 0.0, 0.0, 0.0, 0.0, 0.0, 0.0, 0.0, 0.0, 0.0, 0.0, 0.0, 0.0, 0.0, 0.0, 0.0, 0.0, 0.0, 0.0, 0.0, 0.0, 0.0, 0.0, 0.0, 0.0, 0.0, 0.0, 0.0, 0.0, 0.0, 0.0, 0.0, 0.0, 0.0, 0.0, 0.0, 0.0, 0.0, 0.0, 0.0, 0.0, 0.0, 0.0, 0.0, 0.0, 0.0, 0.0, 0.0, 0.0, 0.0, 0.0, 0.0, 0.0, 0.0, 0.0, 0.0, 0.0, 0.0, 0.0, 0.0, 0.0, 0.0, 0.0, 0.0, 0.0, 0.0, 0.0, 0.0, 0.0, 0.0, 0.0, 0.0, 0.0, 0.0, 0.0, 0.0, 0.0, 0.0, 0.0, 0.0, 0.0, 0.0, 0.0, 0.0, 0.0, 0.0, 0.0, 0.0, 0.0, 0.0, 0.0, 0.0, 0.0, 0.0, 0.0, 0.0, 0.0, 0.0, 0.0, 0.0, 0.0, 0.0, 0.0, 0.0, 0.0, 0.0, 0.0, 0.0, 0.0, 0.0, 0.0, 0.0, 0.0, 0.0, 0.0, 0.0, 0.0, 0.0, 0.0, 0.0, 0.0, 0.0, 0.0, 0.0, 0.0, 0.0, 0.0, 0.0, 0.0, 0.0, 0.0, 0.0, 0.0, 0.0, 0.0, 0.0, 0.0, 0.0, 0.0, 0.0, 0.0, 0.0, 0.0, 0.0, 0.0, 0.0, 0.0, 0.0, 0.0, 0.0, 0.0, 0.0, 0.0, 0.0, 0.0, 0.0, 0.0, 0.0, 0.0, 0.0, 0.0, 0.0, 0.0, 0.0, 0.0, 0.0, 0.0, 0.0, 0.0, 0.0, 0.0, 0.0, 0.0, 0.0, 0.0, 0.0, 0.0, 0.0, 0.0, 0.0, 0.0, 0.0, 0.0, 0.0, 0.0, 0.0, 0.0, 0.0, 0.0, 0.0, 0.0, 0.0, 0.0, 0.0, 0.0, 0.0, 0.0, 0.0, 0.0, 0.0, 0.0, 0.0, 0.0, 0.0, 0.0, 0.0, 0.0, 0.0, 0.0, 0.0, 0.0, 0.0, 0.0, 0.0, 0.0, 0.0, 0.0, 0.0, 0.0, 0.0, 0.0, 0.0, 0.0, 0.0, 0.0, 0.0, 0.0, 0.0, 0.0, 0.0, 0.0, 0.0, 0.0, 0.0, 0.0, 0.0, 0.0, 0.0, 0.0, 0.0])
me_cylinder_003.materials.append(mat_material)
me_cylinder_003.materials.append(mat_material_001)
me_cylinder_003.update()

# ---- objects
ob_light = bpy.data.objects.new('Light', light_light)
ob_camera = bpy.data.objects.new('Camera', cam_camera)
ob_cylinder_003 = bpy.data.objects.new('Cylinder.003', me_cylinder_003)
ob_lineart = bpy.data.objects.new('LineArt', None)

# ---- transforms, parenting, visibility, modifiers, constraints
ob_light.location = (4.076, 1.005, 5.904)
ob_light.rotation_euler = (0.6503, 0.05522, 1.866)
ob_light.lock_rotations_4d = False
ob_light.empty_display_type = 'ARROWS'
ob_light.color = (0.0, 0.0, 0.0, 0.0)
ob_light.lineart.crease_threshold = 0.0
ob_camera.location = (28.52, -23.48, 6.013)
ob_camera.rotation_euler = (1.59, -0.002398, 0.8523)
ob_camera.lock_rotations_4d = False
ob_camera.empty_display_type = 'ARROWS'
ob_camera.color = (0.0, 0.0, 0.0, 0.0)
ob_camera.display_type = 'WIRE'
ob_camera.lineart.crease_threshold = 0.0
ob_cylinder_003.location = (1.12, 2.785, 6.318)
ob_cylinder_003.rotation_euler = (0.0, 1.524, 0.0)
ob_cylinder_003.scale = (0.1579, 0.1579, 0.1579)
ob_lineart.location = (0.0, 0.0, 0.0)
ob_lineart.empty_image_offset = (0.0, 0.0)
ob_lineart.use_grease_pencil_lights = True
ob_lineart.show_in_front = True
_m = ob_lineart.modifiers.new('Lineart', 'LINEART')
_m.show_render = True
_m.source_collection = col_collection
_m.use_contour = True
_m.use_loose = True
_m.use_crease = True
_m.use_edge_mark = True
_m.use_intersection = True
_m.target_layer = 'Layer'
_m.target_material = mat_black
_m.radius = 0.05

# ---- collection membership
col_collection.objects.link(ob_light)
col_collection.objects.link(ob_camera)
col_collection.objects.link(ob_cylinder_003)
col_collection.objects.link(ob_lineart)

# ---- scene / render settings (as saved in the file)
scene.camera = ob_camera
scene.frame_start = 1; scene.frame_end = 250; scene.frame_set(1)
scene.render.engine = 'BLENDER_EEVEE_NEXT'
bpy.context.view_layer.update()
